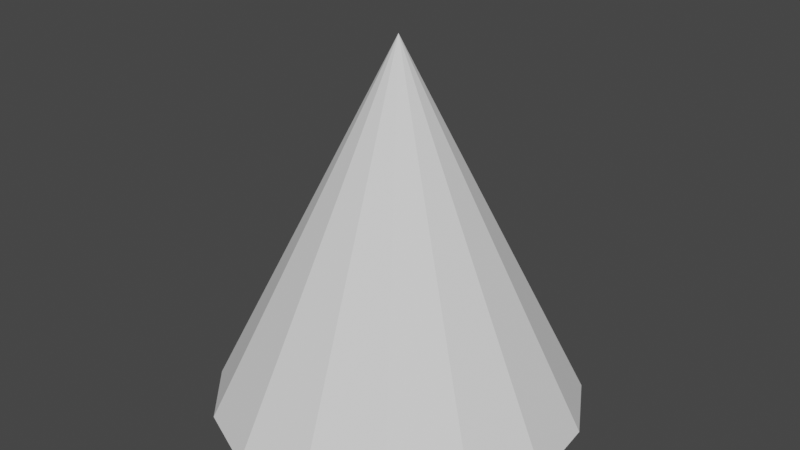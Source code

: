 # Source: Cone.blend  (saved by Blender 3.1.7; exported with 4.5.12 LTS)
import bpy
from mathutils import Matrix  # noqa: F401  (used for matrix-valued properties, if any)

bpy.ops.wm.read_factory_settings(use_empty=True)
scene = bpy.context.scene
scene.name = 'Scene'

# ---- collections
col_collection = bpy.data.collections.new('Collection'); scene.collection.children.link(col_collection)

# ---- world
world_world = bpy.data.worlds.new('World'); scene.world = world_world
world_world.use_nodes = True; world_world.node_tree.nodes.clear()
_N = world_world.node_tree.nodes; _L = world_world.node_tree.links
n0 = _N.new('ShaderNodeOutputWorld'); n0.name = 'World Output'; n0.location = (300, 300)
n1 = _N.new('ShaderNodeBackground'); n1.name = 'Background'; n1.location = (10, 300)
n1.inputs[0].default_value = (0.05088, 0.05088, 0.05088, 1.0)
_L.new(n1.outputs[0], n0.inputs[0])
n0.is_active_output = True
world_world.color = (0.05088, 0.05088, 0.05088)
world_world.use_sun_shadow = False
world_world.sun_shadow_jitter_overblur = 0.0

# ---- meshes
me_cone = bpy.data.meshes.new('Cone')
me_cone.from_pydata([(0.0, 1.0, -1.0), (0.4067, 0.9135, -1.0), (0.7431, 0.6691, -1.0), (0.9511, 0.309, -1.0), (0.9945, -0.1045, -1.0), (0.866, -0.5, -1.0), (0.5878, -0.809, -1.0), (0.2079, -0.9781, -1.0), (-0.2079, -0.9781, -1.0), (-0.5878, -0.809, -1.0), (-0.866, -0.5, -1.0), (-0.9945, -0.1045, -1.0), (-0.9511, 0.309, -1.0), (-0.7431, 0.6691, -1.0), (-0.4067, 0.9135, -1.0), (0.0, 0.0, 1.0)], [], [(0, 15, 1), (1, 15, 2), (2, 15, 3), (3, 15, 4), (4, 15, 5), (5, 15, 6), (6, 15, 7), (7, 15, 8), (8, 15, 9), (9, 15, 10), (10, 15, 11), (11, 15, 12), (12, 15, 13), (0, 1, 2, 3, 4, 5, 6, 7, 8, 9, 10, 11, 12, 13, 14), (13, 15, 14), (14, 15, 0)])
_uv = me_cone.uv_layers.new(name='UVMap')
_uv.uv.foreach_set('vector', [0.25, 0.49, 0.25, 0.25, 0.3476, 0.4693, 0.3476, 0.4693, 0.25, 0.25, 0.4284, 0.4106, 0.4284, 0.4106, 0.25, 0.25, 0.4783, 0.3242, 0.4783, 0.3242, 0.25, 0.25, 0.4887, 0.2249, 0.4887, 0.2249, 0.25, 0.25, 0.4578, 0.13, 0.4578, 0.13, 0.25, 0.25, 0.3911, 0.05584, 0.3911, 0.05584, 0.25, 0.25, 0.2999, 0.01524, 0.2999, 0.01524, 0.25, 0.25, 0.2001, 0.01524, 0.2001, 0.01524, 0.25, 0.25, 0.1089, 0.05584, 0.1089, 0.05584, 0.25, 0.25, 0.04215, 0.13, 0.04215, 0.13, 0.25, 0.25, 0.01131, 0.2249, 0.01131, 0.2249, 0.25, 0.25, 0.02175, 0.3242, 0.02175, 0.3242, 0.25, 0.25, 0.07165, 0.4106, 0.75, 0.49, 0.8476, 0.4693, 0.9284, 0.4106, 0.9783, 0.3242, 0.9887, 0.2249, 0.9578, 0.13, 0.8911, 0.05584, 0.7999, 0.01524, 0.7001, 0.01524, 0.6089, 0.05584, 0.5422, 0.13, 0.5113, 0.2249, 0.5217, 0.3242, 0.5716, 0.4106, 0.6524, 0.4693, 0.07165, 0.4106, 0.25, 0.25, 0.1524, 0.4693, 0.1524, 0.4693, 0.25, 0.25, 0.25, 0.49])
me_cone.use_remesh_fix_poles = True
me_cone.use_remesh_preserve_attributes = False
me_cone.update()

# ---- objects
ob_cone = bpy.data.objects.new('Cone', me_cone)

# ---- transforms, parenting, visibility, modifiers, constraints
ob_cone.location = (0.0, 0.0, -1.0)

# ---- collection membership
col_collection.objects.link(ob_cone)

# ---- scene / render settings (as saved in the file)
scene.frame_start = 1; scene.frame_end = 250; scene.frame_set(2)
scene.render.engine = 'BLENDER_EEVEE_NEXT'
scene.cycles.sampling_pattern = 'TABULATED_SOBOL'
scene.cycles.use_light_tree = False
scene.view_settings.view_transform = 'Filmic'
bpy.context.view_layer.update()

# ---- added for rendering (the .blend has no active camera and no usable light): camera, sun
cam_auto = bpy.data.cameras.new('AutoCamera')
cam_auto.lens = 50.0
cam_auto.sensor_width = 36.0
cam_auto.clip_end = 1000.0
ob_auto_camera = bpy.data.objects.new('AutoCamera', cam_auto)
scene.collection.objects.link(ob_auto_camera)
ob_auto_camera.location = (3.18758, -3.81417, 1.55006)
ob_auto_camera.rotation_euler = (1.09748, -7.21219e-08, 0.694738)
scene.camera = ob_auto_camera
light_auto_sun = bpy.data.lights.new('AutoSun', 'SUN')
light_auto_sun.energy = 3.0
light_auto_sun.angle = 0.0523599
ob_auto_sun = bpy.data.objects.new('AutoSun', light_auto_sun)
scene.collection.objects.link(ob_auto_sun)
ob_auto_sun.rotation_euler = (0.872665, 0.174533, 0.523599)
bpy.context.view_layer.update()
